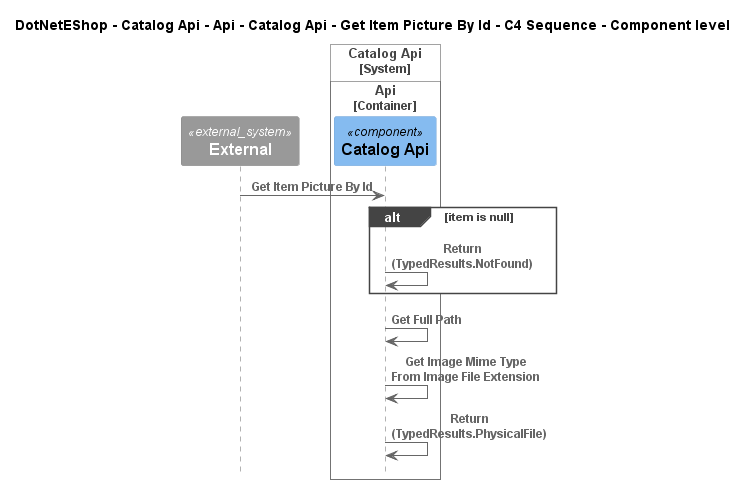

The diagram above was rendered by PlantUML. Its source (embedded in the PNG):
@startuml
!include ..\..\..\..\..\..\..\..\..\.c4s\C4_Sequence.puml

title DotNetEShop - Catalog Api - Api - Catalog Api - Get Item Picture By Id - C4 Sequence - Component level

System_Ext(C4InterFlow.SoftwareSystems.ExternalSystem, "External", "")

System_Boundary(DotNetEShop.SoftwareSystems.CatalogApi, "Catalog Api")
    
Container_Boundary(DotNetEShop.SoftwareSystems.CatalogApi.Containers.Api, "Api")
    Component(DotNetEShop.SoftwareSystems.CatalogApi.Containers.Api.Components.CatalogApi, "Catalog Api", "", "")
Boundary_End()
Boundary_End()

Rel(C4InterFlow.SoftwareSystems.ExternalSystem, DotNetEShop.SoftwareSystems.CatalogApi.Containers.Api.Components.CatalogApi, "Get Item Picture By Id")
alt item is null
Rel(DotNetEShop.SoftwareSystems.CatalogApi.Containers.Api.Components.CatalogApi, DotNetEShop.SoftwareSystems.CatalogApi.Containers.Api.Components.CatalogApi, "Return (TypedResults.NotFound)")
end
Rel(DotNetEShop.SoftwareSystems.CatalogApi.Containers.Api.Components.CatalogApi, DotNetEShop.SoftwareSystems.CatalogApi.Containers.Api.Components.CatalogApi, "Get Full Path")
Rel(DotNetEShop.SoftwareSystems.CatalogApi.Containers.Api.Components.CatalogApi, DotNetEShop.SoftwareSystems.CatalogApi.Containers.Api.Components.CatalogApi, "Get Image Mime Type From Image File Extension")
Rel(DotNetEShop.SoftwareSystems.CatalogApi.Containers.Api.Components.CatalogApi, DotNetEShop.SoftwareSystems.CatalogApi.Containers.Api.Components.CatalogApi, "Return (TypedResults.PhysicalFile)")


@enduml